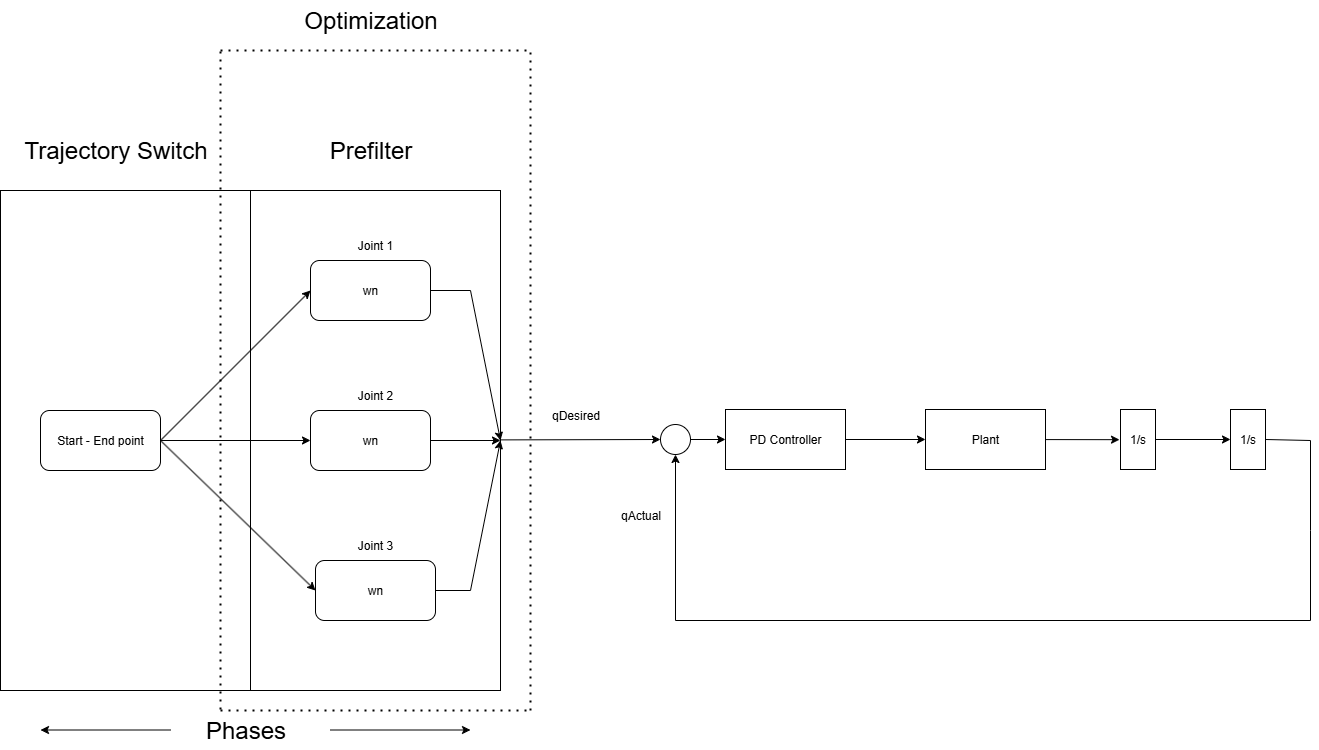

The diagram above was exported from draw.io. Its source (the exported page's mxGraphModel, read from the mxfile embedded in the PNG):
<mxGraphModel dx="1678" dy="1140" grid="1" gridSize="10" guides="1" tooltips="1" connect="1" arrows="1" fold="1" page="1" pageScale="1" pageWidth="1600" pageHeight="1200" math="0" shadow="0">
  <root>
    <mxCell id="0" />
    <mxCell id="1" parent="0" />
    <mxCell id="3E_d9uGPmS8snrze4PGS-30" value="" style="edgeStyle=none;rounded=0;orthogonalLoop=1;jettySize=auto;html=1;" edge="1" parent="1" source="3E_d9uGPmS8snrze4PGS-1" target="3E_d9uGPmS8snrze4PGS-29">
      <mxGeometry relative="1" as="geometry" />
    </mxCell>
    <mxCell id="3E_d9uGPmS8snrze4PGS-1" value="" style="whiteSpace=wrap;html=1;aspect=fixed;shadow=0;" vertex="1" parent="1">
      <mxGeometry x="210" y="300" width="500" height="500" as="geometry" />
    </mxCell>
    <mxCell id="3E_d9uGPmS8snrze4PGS-2" value="&lt;font style=&quot;font-size: 24px;&quot;&gt;Prefilter&lt;/font&gt;" style="text;html=1;align=center;verticalAlign=middle;resizable=0;points=[];autosize=1;strokeColor=none;fillColor=none;shadow=0;" vertex="1" parent="1">
      <mxGeometry x="525" y="240" width="110" height="40" as="geometry" />
    </mxCell>
    <mxCell id="3E_d9uGPmS8snrze4PGS-3" value="" style="endArrow=none;html=1;rounded=0;entryX=0.5;entryY=0;entryDx=0;entryDy=0;exitX=0.5;exitY=1;exitDx=0;exitDy=0;shadow=0;" edge="1" parent="1" source="3E_d9uGPmS8snrze4PGS-1" target="3E_d9uGPmS8snrze4PGS-1">
      <mxGeometry width="50" height="50" relative="1" as="geometry">
        <mxPoint x="530" y="570" as="sourcePoint" />
        <mxPoint x="580" y="520" as="targetPoint" />
      </mxGeometry>
    </mxCell>
    <mxCell id="3E_d9uGPmS8snrze4PGS-4" value="&lt;font style=&quot;font-size: 24px;&quot;&gt;Trajectory Switch&lt;/font&gt;" style="text;html=1;align=center;verticalAlign=middle;resizable=0;points=[];autosize=1;strokeColor=none;fillColor=none;shadow=0;" vertex="1" parent="1">
      <mxGeometry x="220" y="240" width="210" height="40" as="geometry" />
    </mxCell>
    <mxCell id="3E_d9uGPmS8snrze4PGS-6" value="&lt;font style=&quot;font-size: 24px;&quot;&gt;Phases&lt;/font&gt;" style="text;html=1;align=center;verticalAlign=middle;resizable=0;points=[];autosize=1;strokeColor=none;fillColor=none;shadow=0;" vertex="1" parent="1">
      <mxGeometry x="405" y="820" width="100" height="40" as="geometry" />
    </mxCell>
    <mxCell id="3E_d9uGPmS8snrze4PGS-10" value="" style="endArrow=classic;html=1;rounded=0;shadow=0;" edge="1" parent="1">
      <mxGeometry width="50" height="50" relative="1" as="geometry">
        <mxPoint x="540" y="839.5" as="sourcePoint" />
        <mxPoint x="680" y="839.5" as="targetPoint" />
      </mxGeometry>
    </mxCell>
    <mxCell id="3E_d9uGPmS8snrze4PGS-11" value="" style="endArrow=classic;html=1;rounded=0;shadow=0;" edge="1" parent="1">
      <mxGeometry width="50" height="50" relative="1" as="geometry">
        <mxPoint x="380" y="839.5" as="sourcePoint" />
        <mxPoint x="250" y="839.5" as="targetPoint" />
      </mxGeometry>
    </mxCell>
    <mxCell id="3E_d9uGPmS8snrze4PGS-20" style="edgeStyle=none;rounded=0;orthogonalLoop=1;jettySize=auto;html=1;exitX=1;exitY=0.5;exitDx=0;exitDy=0;entryX=1;entryY=0.5;entryDx=0;entryDy=0;shadow=0;" edge="1" parent="1" source="3E_d9uGPmS8snrze4PGS-14" target="3E_d9uGPmS8snrze4PGS-1">
      <mxGeometry relative="1" as="geometry">
        <Array as="points">
          <mxPoint x="680" y="400" />
        </Array>
      </mxGeometry>
    </mxCell>
    <mxCell id="3E_d9uGPmS8snrze4PGS-14" value="wn" style="rounded=1;whiteSpace=wrap;html=1;shadow=0;" vertex="1" parent="1">
      <mxGeometry x="520" y="370" width="120" height="60" as="geometry" />
    </mxCell>
    <mxCell id="3E_d9uGPmS8snrze4PGS-15" value="Joint 1" style="text;html=1;align=center;verticalAlign=middle;whiteSpace=wrap;rounded=0;shadow=0;" vertex="1" parent="1">
      <mxGeometry x="555" y="340" width="60" height="30" as="geometry" />
    </mxCell>
    <mxCell id="3E_d9uGPmS8snrze4PGS-21" style="edgeStyle=none;rounded=0;orthogonalLoop=1;jettySize=auto;html=1;exitX=1;exitY=0.5;exitDx=0;exitDy=0;shadow=0;" edge="1" parent="1" source="3E_d9uGPmS8snrze4PGS-16" target="3E_d9uGPmS8snrze4PGS-1">
      <mxGeometry relative="1" as="geometry" />
    </mxCell>
    <mxCell id="3E_d9uGPmS8snrze4PGS-16" value="wn" style="rounded=1;whiteSpace=wrap;html=1;shadow=0;" vertex="1" parent="1">
      <mxGeometry x="520" y="520" width="120" height="60" as="geometry" />
    </mxCell>
    <mxCell id="3E_d9uGPmS8snrze4PGS-17" value="Joint 2" style="text;html=1;align=center;verticalAlign=middle;whiteSpace=wrap;rounded=0;shadow=0;" vertex="1" parent="1">
      <mxGeometry x="555" y="490" width="60" height="30" as="geometry" />
    </mxCell>
    <mxCell id="3E_d9uGPmS8snrze4PGS-24" style="edgeStyle=none;rounded=0;orthogonalLoop=1;jettySize=auto;html=1;exitX=1;exitY=0.5;exitDx=0;exitDy=0;entryX=1;entryY=0.5;entryDx=0;entryDy=0;shadow=0;" edge="1" parent="1" source="3E_d9uGPmS8snrze4PGS-18" target="3E_d9uGPmS8snrze4PGS-1">
      <mxGeometry relative="1" as="geometry">
        <Array as="points">
          <mxPoint x="680" y="700" />
        </Array>
      </mxGeometry>
    </mxCell>
    <mxCell id="3E_d9uGPmS8snrze4PGS-18" value="wn" style="rounded=1;whiteSpace=wrap;html=1;shadow=0;" vertex="1" parent="1">
      <mxGeometry x="525" y="670" width="120" height="60" as="geometry" />
    </mxCell>
    <mxCell id="3E_d9uGPmS8snrze4PGS-19" value="Joint 3" style="text;html=1;align=center;verticalAlign=middle;whiteSpace=wrap;rounded=0;shadow=0;" vertex="1" parent="1">
      <mxGeometry x="555" y="640" width="60" height="30" as="geometry" />
    </mxCell>
    <mxCell id="3E_d9uGPmS8snrze4PGS-26" style="edgeStyle=none;rounded=0;orthogonalLoop=1;jettySize=auto;html=1;exitX=1;exitY=0.5;exitDx=0;exitDy=0;entryX=0;entryY=0.5;entryDx=0;entryDy=0;shadow=0;" edge="1" parent="1" source="3E_d9uGPmS8snrze4PGS-25" target="3E_d9uGPmS8snrze4PGS-14">
      <mxGeometry relative="1" as="geometry" />
    </mxCell>
    <mxCell id="3E_d9uGPmS8snrze4PGS-27" style="edgeStyle=none;rounded=0;orthogonalLoop=1;jettySize=auto;html=1;exitX=1;exitY=0.5;exitDx=0;exitDy=0;entryX=0;entryY=0.5;entryDx=0;entryDy=0;shadow=0;" edge="1" parent="1" source="3E_d9uGPmS8snrze4PGS-25" target="3E_d9uGPmS8snrze4PGS-16">
      <mxGeometry relative="1" as="geometry" />
    </mxCell>
    <mxCell id="3E_d9uGPmS8snrze4PGS-28" style="edgeStyle=none;rounded=0;orthogonalLoop=1;jettySize=auto;html=1;exitX=1;exitY=0.5;exitDx=0;exitDy=0;entryX=0;entryY=0.5;entryDx=0;entryDy=0;shadow=0;" edge="1" parent="1" source="3E_d9uGPmS8snrze4PGS-25" target="3E_d9uGPmS8snrze4PGS-18">
      <mxGeometry relative="1" as="geometry" />
    </mxCell>
    <mxCell id="3E_d9uGPmS8snrze4PGS-25" value="Start - End point" style="rounded=1;whiteSpace=wrap;html=1;shadow=0;" vertex="1" parent="1">
      <mxGeometry x="250" y="520" width="120" height="60" as="geometry" />
    </mxCell>
    <mxCell id="3E_d9uGPmS8snrze4PGS-33" value="" style="edgeStyle=none;rounded=0;orthogonalLoop=1;jettySize=auto;html=1;" edge="1" parent="1" source="3E_d9uGPmS8snrze4PGS-29" target="3E_d9uGPmS8snrze4PGS-32">
      <mxGeometry relative="1" as="geometry" />
    </mxCell>
    <mxCell id="3E_d9uGPmS8snrze4PGS-29" value="" style="ellipse;whiteSpace=wrap;html=1;" vertex="1" parent="1">
      <mxGeometry x="870" y="534" width="30" height="30" as="geometry" />
    </mxCell>
    <mxCell id="3E_d9uGPmS8snrze4PGS-31" value="qDesired" style="text;html=1;align=center;verticalAlign=middle;resizable=0;points=[];autosize=1;strokeColor=none;fillColor=none;" vertex="1" parent="1">
      <mxGeometry x="750" y="510" width="70" height="30" as="geometry" />
    </mxCell>
    <mxCell id="3E_d9uGPmS8snrze4PGS-35" value="" style="edgeStyle=none;rounded=0;orthogonalLoop=1;jettySize=auto;html=1;" edge="1" parent="1" source="3E_d9uGPmS8snrze4PGS-32" target="3E_d9uGPmS8snrze4PGS-34">
      <mxGeometry relative="1" as="geometry" />
    </mxCell>
    <mxCell id="3E_d9uGPmS8snrze4PGS-32" value="PD Controller" style="whiteSpace=wrap;html=1;" vertex="1" parent="1">
      <mxGeometry x="935" y="519" width="120" height="60" as="geometry" />
    </mxCell>
    <mxCell id="3E_d9uGPmS8snrze4PGS-37" value="" style="edgeStyle=none;rounded=0;orthogonalLoop=1;jettySize=auto;html=1;entryX=-0.028;entryY=0.503;entryDx=0;entryDy=0;entryPerimeter=0;" edge="1" parent="1" source="3E_d9uGPmS8snrze4PGS-34" target="3E_d9uGPmS8snrze4PGS-50">
      <mxGeometry relative="1" as="geometry">
        <mxPoint x="1335" y="549" as="targetPoint" />
      </mxGeometry>
    </mxCell>
    <mxCell id="3E_d9uGPmS8snrze4PGS-34" value="Plant" style="whiteSpace=wrap;html=1;" vertex="1" parent="1">
      <mxGeometry x="1135" y="519" width="120" height="60" as="geometry" />
    </mxCell>
    <mxCell id="3E_d9uGPmS8snrze4PGS-39" value="" style="edgeStyle=none;rounded=0;orthogonalLoop=1;jettySize=auto;html=1;exitX=1;exitY=0.5;exitDx=0;exitDy=0;" edge="1" parent="1" source="3E_d9uGPmS8snrze4PGS-50" target="3E_d9uGPmS8snrze4PGS-38">
      <mxGeometry relative="1" as="geometry">
        <mxPoint x="1380" y="549" as="sourcePoint" />
      </mxGeometry>
    </mxCell>
    <mxCell id="3E_d9uGPmS8snrze4PGS-40" style="edgeStyle=none;rounded=0;orthogonalLoop=1;jettySize=auto;html=1;exitX=1;exitY=0.5;exitDx=0;exitDy=0;entryX=0.5;entryY=1;entryDx=0;entryDy=0;" edge="1" parent="1" source="3E_d9uGPmS8snrze4PGS-38" target="3E_d9uGPmS8snrze4PGS-29">
      <mxGeometry relative="1" as="geometry">
        <Array as="points">
          <mxPoint x="1520" y="550" />
          <mxPoint x="1520" y="640" />
          <mxPoint x="1520" y="730" />
          <mxPoint x="885" y="730" />
        </Array>
      </mxGeometry>
    </mxCell>
    <mxCell id="3E_d9uGPmS8snrze4PGS-38" value="1/s" style="whiteSpace=wrap;html=1;" vertex="1" parent="1">
      <mxGeometry x="1440" y="519" width="35" height="60" as="geometry" />
    </mxCell>
    <mxCell id="3E_d9uGPmS8snrze4PGS-41" value="qActual" style="text;html=1;align=center;verticalAlign=middle;resizable=0;points=[];autosize=1;strokeColor=none;fillColor=none;" vertex="1" parent="1">
      <mxGeometry x="820" y="610" width="60" height="30" as="geometry" />
    </mxCell>
    <mxCell id="3E_d9uGPmS8snrze4PGS-43" value="" style="endArrow=none;dashed=1;html=1;dashPattern=1 3;strokeWidth=2;rounded=0;exitX=0.25;exitY=-0.025;exitDx=0;exitDy=0;exitPerimeter=0;" edge="1" parent="1" source="3E_d9uGPmS8snrze4PGS-6">
      <mxGeometry width="50" height="50" relative="1" as="geometry">
        <mxPoint x="860" y="520" as="sourcePoint" />
        <mxPoint x="430" y="160" as="targetPoint" />
      </mxGeometry>
    </mxCell>
    <mxCell id="3E_d9uGPmS8snrze4PGS-44" value="" style="endArrow=none;dashed=1;html=1;dashPattern=1 3;strokeWidth=2;rounded=0;exitX=0.25;exitY=-0.025;exitDx=0;exitDy=0;exitPerimeter=0;" edge="1" parent="1">
      <mxGeometry width="50" height="50" relative="1" as="geometry">
        <mxPoint x="740" y="820" as="sourcePoint" />
        <mxPoint x="740" y="161" as="targetPoint" />
      </mxGeometry>
    </mxCell>
    <mxCell id="3E_d9uGPmS8snrze4PGS-45" value="" style="endArrow=none;dashed=1;html=1;dashPattern=1 3;strokeWidth=2;rounded=0;" edge="1" parent="1">
      <mxGeometry width="50" height="50" relative="1" as="geometry">
        <mxPoint x="430" y="160" as="sourcePoint" />
        <mxPoint x="740" y="160" as="targetPoint" />
      </mxGeometry>
    </mxCell>
    <mxCell id="3E_d9uGPmS8snrze4PGS-46" value="" style="endArrow=none;dashed=1;html=1;dashPattern=1 3;strokeWidth=2;rounded=0;" edge="1" parent="1">
      <mxGeometry width="50" height="50" relative="1" as="geometry">
        <mxPoint x="430" y="820" as="sourcePoint" />
        <mxPoint x="740" y="820" as="targetPoint" />
      </mxGeometry>
    </mxCell>
    <mxCell id="3E_d9uGPmS8snrze4PGS-48" value="&lt;font style=&quot;font-size: 24px;&quot;&gt;Optimization&lt;/font&gt;" style="text;html=1;align=center;verticalAlign=middle;resizable=0;points=[];autosize=1;strokeColor=none;fillColor=none;shadow=0;" vertex="1" parent="1">
      <mxGeometry x="500" y="110" width="160" height="40" as="geometry" />
    </mxCell>
    <mxCell id="3E_d9uGPmS8snrze4PGS-50" value="1/s" style="whiteSpace=wrap;html=1;" vertex="1" parent="1">
      <mxGeometry x="1330" y="519" width="35" height="60" as="geometry" />
    </mxCell>
  </root>
</mxGraphModel>